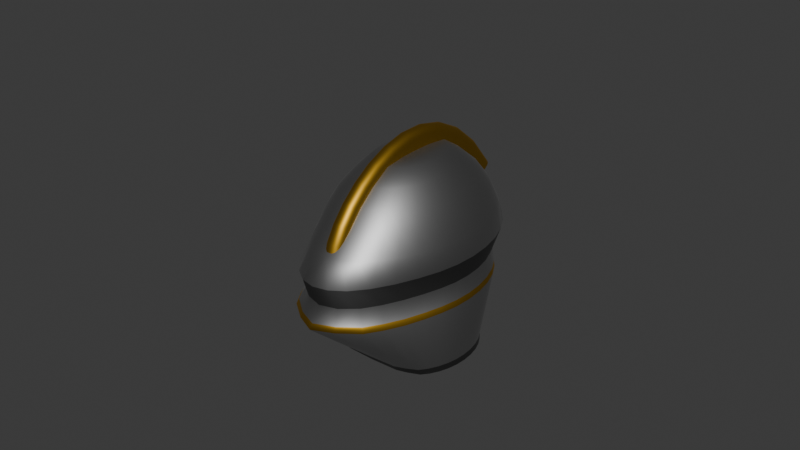 # Source: visored_helmet.blend  (saved by Blender 5.2.45; exported with 4.5.12 LTS)
import bpy
from mathutils import Matrix  # noqa: F401  (used for matrix-valued properties, if any)

bpy.ops.wm.read_factory_settings(use_empty=True)
scene = bpy.context.scene
scene.name = 'Scene'

# ---- materials (node trees are filled in below, after node groups)
mat_metal = bpy.data.materials.new('Metal')
mat_rim = bpy.data.materials.new('Rim')
mat_darkmetal = bpy.data.materials.new('DarkMetal')

# ---- material node trees
mat_metal.use_nodes = True; mat_metal.node_tree.nodes.clear()
_N = mat_metal.node_tree.nodes; _L = mat_metal.node_tree.links
n0 = _N.new('ShaderNodeBsdfPrincipled'); n0.name = 'Principled BSDF'; n0.location = (-200, 100)
n0.inputs[0].default_value = (0.3477, 0.3477, 0.3477, 1.0)
n0.inputs[1].default_value = 1.0
n0.inputs[10].default_value = 0.005
n1 = _N.new('ShaderNodeOutputMaterial'); n1.name = 'Material Output'; n1.location = (200, 100)
_L.new(n0.outputs[0], n1.inputs[0])
n1.is_active_output = True
mat_rim.use_nodes = True; mat_rim.node_tree.nodes.clear()
_N = mat_rim.node_tree.nodes; _L = mat_rim.node_tree.links
n0 = _N.new('ShaderNodeBsdfPrincipled'); n0.name = 'Principled BSDF'; n0.location = (-200, 100)
n0.inputs[0].default_value = (0.4686, 0.2726, 0.02559, 1.0)
n0.inputs[1].default_value = 1.0
n0.inputs[10].default_value = 0.005
n1 = _N.new('ShaderNodeOutputMaterial'); n1.name = 'Material Output'; n1.location = (200, 100)
_L.new(n0.outputs[0], n1.inputs[0])
n1.is_active_output = True
mat_darkmetal.use_nodes = True; mat_darkmetal.node_tree.nodes.clear()
_N = mat_darkmetal.node_tree.nodes; _L = mat_darkmetal.node_tree.links
n0 = _N.new('ShaderNodeBsdfPrincipled'); n0.name = 'Principled BSDF'; n0.location = (-200, 100)
n0.inputs[0].default_value = (0.113, 0.113, 0.113, 1.0)
n0.inputs[1].default_value = 1.0
n0.inputs[10].default_value = 0.005
n1 = _N.new('ShaderNodeOutputMaterial'); n1.name = 'Material Output'; n1.location = (200, 100)
_L.new(n0.outputs[0], n1.inputs[0])
n1.is_active_output = True

# ---- world
world_world = bpy.data.worlds.new('World'); scene.world = world_world
world_world.use_nodes = True; world_world.node_tree.nodes.clear()
_N = world_world.node_tree.nodes; _L = world_world.node_tree.links
n0 = _N.new('ShaderNodeOutputWorld'); n0.name = 'World Output'; n0.location = (200, 100)
n1 = _N.new('ShaderNodeBackground'); n1.name = 'Background'; n1.location = (-200, 100)
n1.inputs[0].default_value = (0.05088, 0.05088, 0.05088, 1.0)
_L.new(n1.outputs[0], n0.inputs[0])
n0.is_active_output = True
world_world.color = (0.05088, 0.05088, 0.05088)
world_world.sun_shadow_jitter_overblur = 0.0

# ---- meshes
me_plane = bpy.data.meshes.new('Plane')
me_plane.from_pydata([(-1.0, -1.0, 0.0), (1.0, -1.0, 0.0), (-1.0, 1.0, 0.0), (1.0, 1.0, 0.0)], [], [(0, 1, 3, 2)])
me_plane.polygons.foreach_set('use_smooth', [True] * 1)
_uv = me_plane.uv_layers.new(name='UVMap')
_uv.uv.foreach_set('vector', [0.0, 0.0, 1.0, 0.0, 1.0, 1.0, 0.0, 1.0])
me_plane.update()
me_sphere = bpy.data.meshes.new('Sphere')
me_sphere.from_pydata([(0.0, 0.0, 0.9716), (0.0, 0.5556, 0.8315), (0.0, 0.8315, 0.5556), (0.0, 0.9808, 0.1951), (0.0, 0.7881, 0.0), (0.02582, 0.1913, 0.9642), (0.05064, 0.3753, 0.9421), (0.07352, 0.5449, 0.8315), (0.09357, 0.6935, 0.7071), (0.11, 0.8155, 0.5556), (0.1223, 0.9061, 0.3827), (0.1298, 0.9619, 0.1951), (0.14, 0.773, 0.0), (0.05064, 0.1802, 0.9642), (0.09934, 0.3536, 0.9421), (0.1442, 0.5133, 0.8315), (0.1836, 0.6533, 0.7071), (0.2158, 0.7682, 0.5556), (0.2398, 0.8536, 0.3827), (0.2546, 0.9061, 0.1951), (0.2904, 0.7281, 0.0), (0.07352, 0.1622, 0.9642), (0.1442, 0.3182, 0.9421), (0.2094, 0.4619, 0.8315), (0.2665, 0.5879, 0.7071), (0.3133, 0.6913, 0.5556), (0.3482, 0.7682, 0.3827), (0.3696, 0.8155, 0.1951), (0.3828, 0.6553, 0.0), (0.09357, 0.1379, 0.9642), (0.1836, 0.2706, 0.9421), (0.2665, 0.3928, 0.8315), (0.3392, 0.5, 0.7071), (0.3988, 0.5879, 0.5556), (0.4431, 0.6533, 0.3827), (0.4704, 0.6935, 0.1951), (0.4639, 0.5573, 0.0), (0.11, 0.1084, 0.9642), (0.2158, 0.2126, 0.9421), (0.3133, 0.3087, 0.8315), (0.3988, 0.3928, 0.7071), (0.4689, 0.4619, 0.5556), (0.5211, 0.5133, 0.3827), (0.5532, 0.5449, 0.1951), (0.5303, 0.4379, 0.0), (0.1223, 0.07466, 0.9642), (0.2398, 0.1464, 0.9421), (0.3482, 0.2126, 0.8315), (0.4431, 0.2706, 0.7071), (0.5211, 0.3182, 0.5556), (0.579, 0.3536, 0.3827), (0.6146, 0.3753, 0.1951), (0.5797, 0.3016, 0.0), (0.1298, 0.03806, 0.9642), (0.2546, 0.07466, 0.9421), (0.3696, 0.1084, 0.8315), (0.4704, 0.1379, 0.7071), (0.5532, 0.1622, 0.5556), (0.6146, 0.1802, 0.3827), (0.6525, 0.1913, 0.1951), (0.6102, 0.1538, 0.0), (0.1323, -1.118e-08, 0.9642), (0.2596, -2.235e-08, 0.9421), (0.3769, -5.215e-08, 0.8315), (0.4796, 1.49e-08, 0.7071), (0.564, -8.941e-08, 0.5556), (0.6267, 4.47e-08, 0.3827), (0.6653, -8.941e-08, 0.1951), (0.6204, -1.047e-07, 0.0), (0.1298, -0.03806, 0.9642), (0.2546, -0.07466, 0.9421), (0.3696, -0.1084, 0.8315), (0.4704, -0.1379, 0.7071), (0.5532, -0.1622, 0.5556), (0.6146, -0.1802, 0.3827), (0.6525, -0.1913, 0.1951), (0.6102, -0.1538, 0.0), (0.1223, -0.07466, 0.9642), (0.2398, -0.1464, 0.9421), (0.3482, -0.2126, 0.8315), (0.4431, -0.2706, 0.7071), (0.5211, -0.3182, 0.5556), (0.579, -0.3536, 0.3827), (0.6146, -0.3753, 0.1951), (0.5797, -0.3018, 0.0), (0.11, -0.1084, 0.9642), (0.2158, -0.2126, 0.9421), (0.3133, -0.3087, 0.8315), (0.3988, -0.3928, 0.7071), (0.4689, -0.4619, 0.5556), (0.5211, -0.5133, 0.3827), (0.5532, -0.5585, 0.1951), (0.5303, -0.4643, 0.0), (0.09357, -0.1379, 0.9642), (0.1836, -0.2706, 0.9421), (0.2665, -0.3928, 0.8315), (0.3392, -0.5, 0.7071), (0.3988, -0.5879, 0.5556), (0.4431, -0.6649, 0.3827), (0.4704, -0.7534, 0.1951), (0.4639, -0.6416, 0.0), (0.07352, -0.1622, 0.9642), (0.1442, -0.3182, 0.9421), (0.2094, -0.4619, 0.8315), (0.2665, -0.5879, 0.7071), (0.3133, -0.6917, 0.5556), (0.3482, -0.8066, 0.3827), (0.3696, -0.9307, 0.1951), (0.3828, -0.8115, 0.0), (0.05064, -0.1802, 0.9642), (0.09934, -0.3536, 0.9421), (0.1442, -0.5133, 0.8315), (0.1836, -0.6533, 0.7071), (0.2158, -0.7736, 0.5556), (0.2398, -0.919, 0.3827), (0.2546, -1.069, 0.1951), (0.2904, -0.9556, 0.0), (0.02582, -0.1913, 0.9642), (0.05064, -0.3753, 0.9421), (0.07352, -0.5449, 0.8315), (0.09357, -0.6935, 0.7071), (0.11, -0.8267, 0.5556), (0.1223, -0.9903, 0.3827), (0.1298, -1.155, 0.1951), (0.1552, -1.073, 0.0), (-7.451e-09, -0.1951, 0.9642), (-3.725e-08, -0.3827, 0.9421), (-6.57e-08, -0.5556, 0.8315), (-1.011e-08, -0.7071, 0.7071), (-7.075e-08, -0.845, 0.5556), (2.022e-08, -1.015, 0.3827), (-9.097e-08, -1.185, 0.1951), (0.0, -1.121, 0.0), (7.451e-09, 0.1951, 0.9642), (4.47e-08, 0.3827, 0.9421), (6.065e-08, 0.7071, 0.7071), (4.043e-08, 0.9239, 0.3827), (-0.01593, 0.7404, -0.152), (0.1699, 0.7236, -0.152), (0.3606, 0.6758, -0.1521), (0.4565, 0.5991, -0.1524), (0.5406, 0.4969, -0.1521), (0.6096, 0.3723, -0.1521), (0.6606, 0.2302, -0.1529), (0.692, 0.07669, -0.1532), (0.702, -0.08218, -0.1548), (0.6902, -0.2393, -0.1577), (0.6575, -0.3882, -0.1619), (0.6052, -0.5453, -0.1683), (0.5364, -0.7065, -0.1764), (0.4553, -0.8672, -0.1773), (0.3628, -1.012, -0.1773), (0.1869, -1.145, -0.1773), (0.0, -1.231, -0.1773), (0.0006846, 0.5014, -0.8307), (0.2584, 0.4917, -0.8307), (0.3691, 0.4632, -0.8307), (0.461, 0.4169, -0.8307), (0.5125, 0.3545, -0.8307), (0.5548, 0.2785, -0.8307), (0.5862, 0.1919, -0.8307), (0.6056, 0.09783, -0.8307), (0.6121, 2.33e-05, -0.8307), (0.6056, -0.09778, -0.8307), (0.5862, -0.1918, -0.8307), (0.5548, -0.2785, -0.8307), (0.5125, -0.3545, -0.8307), (0.461, -0.4168, -0.8307), (0.3572, -0.4631, -0.8307), (0.2629, -0.4917, -0.8307), (0.0, -0.5013, -0.8307), (0.3422, 0.6895, -0.1122), (0.162, 0.7365, -0.1121), (0.5174, -0.6895, -0.1301), (0.5855, -0.524, -0.1242), (0.5205, 0.5128, -0.1122), (0.4372, 0.6139, -0.1124), (-0.01175, 0.7529, -0.1121), (0.1786, -1.126, -0.1307), (0.3438, -0.9969, -0.1307), (0.6371, -0.3655, -0.1194), (0.6705, 0.09692, -0.113), (0.6394, 0.2489, -0.1128), (0.4363, -0.8526, -0.1307), (0.6692, -0.2169, -0.1163), (0.6806, -0.06061, -0.1142), (0.5888, 0.3895, -0.1122), (0.0, -1.202, -0.1307), (0.5547, -0.2901, -0.7725), (0.5866, -0.201, -0.772), (0.5122, 0.3518, -0.7711), (0.46, 0.4149, -0.7711), (0.5118, -0.3702, -0.7732), (0.555, 0.2748, -0.7711), (0.4599, -0.4384, -0.7733), (0.5868, 0.1869, -0.7712), (0.3614, -0.4912, -0.7733), (0.6064, 0.09169, -0.7712), (0.2641, -0.5276, -0.7733), (0.613, -0.007289, -0.7713), (0.2586, 0.4909, -0.7711), (-0.0006846, 0.5008, -0.7711), (0.0, -0.5434, -0.7733), (0.6063, -0.1061, -0.7716), (0.3716, 0.4619, -0.7711)], [], [(3, 136, 10, 11), (4, 3, 11, 12), (133, 0, 5), (134, 133, 5, 6), (1, 134, 6, 7), (135, 1, 7, 8), (2, 135, 8, 9), (136, 2, 9, 10), (10, 9, 17, 18), (11, 10, 18, 19), (12, 11, 19, 20), (5, 0, 13), (6, 5, 13, 14), (7, 6, 14, 15), (8, 7, 15, 16), (9, 8, 16, 17), (14, 13, 21, 22), (15, 14, 22, 23), (16, 15, 23, 24), (17, 16, 24, 25), (18, 17, 25, 26), (19, 18, 26, 27), (20, 19, 27, 28), (13, 0, 21), (26, 25, 33, 34), (27, 26, 34, 35), (28, 27, 35, 36), (21, 0, 29), (22, 21, 29, 30), (23, 22, 30, 31), (24, 23, 31, 32), (25, 24, 32, 33), (31, 30, 38, 39), (32, 31, 39, 40), (33, 32, 40, 41), (34, 33, 41, 42), (35, 34, 42, 43), (36, 35, 43, 44), (29, 0, 37), (30, 29, 37, 38), (43, 42, 50, 51), (44, 43, 51, 52), (37, 0, 45), (38, 37, 45, 46), (39, 38, 46, 47), (40, 39, 47, 48), (41, 40, 48, 49), (42, 41, 49, 50), (48, 47, 55, 56), (49, 48, 56, 57), (50, 49, 57, 58), (51, 50, 58, 59), (52, 51, 59, 60), (45, 0, 53), (46, 45, 53, 54), (47, 46, 54, 55), (60, 59, 67, 68), (53, 0, 61), (54, 53, 61, 62), (55, 54, 62, 63), (56, 55, 63, 64), (57, 56, 64, 65), (58, 57, 65, 66), (59, 58, 66, 67), (64, 63, 71, 72), (65, 64, 72, 73), (66, 65, 73, 74), (67, 66, 74, 75), (68, 67, 75, 76), (61, 0, 69), (62, 61, 69, 70), (63, 62, 70, 71), (76, 75, 83, 84), (69, 0, 77), (70, 69, 77, 78), (71, 70, 78, 79), (72, 71, 79, 80), (73, 72, 80, 81), (74, 73, 81, 82), (75, 74, 82, 83), (81, 80, 88, 89), (82, 81, 89, 90), (83, 82, 90, 91), (84, 83, 91, 92), (77, 0, 85), (78, 77, 85, 86), (79, 78, 86, 87), (80, 79, 87, 88), (85, 0, 93), (86, 85, 93, 94), (87, 86, 94, 95), (88, 87, 95, 96), (89, 88, 96, 97), (90, 89, 97, 98), (91, 90, 98, 99), (92, 91, 99, 100), (97, 96, 104, 105), (98, 97, 105, 106), (99, 98, 106, 107), (100, 99, 107, 108), (93, 0, 101), (94, 93, 101, 102), (95, 94, 102, 103), (96, 95, 103, 104), (102, 101, 109, 110), (103, 102, 110, 111), (104, 103, 111, 112), (105, 104, 112, 113), (106, 105, 113, 114), (107, 106, 114, 115), (108, 107, 115, 116), (101, 0, 109), (114, 113, 121, 122), (115, 114, 122, 123), (116, 115, 123, 124), (109, 0, 117), (110, 109, 117, 118), (111, 110, 118, 119), (112, 111, 119, 120), (113, 112, 120, 121), (119, 118, 126, 127), (120, 119, 127, 128), (121, 120, 128, 129), (122, 121, 129, 130), (123, 122, 130, 131), (124, 123, 131, 132), (117, 0, 125), (118, 117, 125, 126), (172, 171, 139, 138), (174, 173, 149, 148), (176, 175, 141, 140), (177, 172, 138, 137), (179, 178, 152, 151), (180, 174, 148, 147), (182, 181, 144, 143), (173, 183, 150, 149), (185, 184, 146, 145), (175, 186, 142, 141), (171, 176, 140, 139), (181, 185, 145, 144), (178, 187, 153, 152), (184, 180, 147, 146), (183, 179, 151, 150), (186, 182, 143, 142), (189, 188, 165, 164), (191, 190, 158, 157), (188, 192, 166, 165), (190, 193, 159, 158), (192, 194, 167, 166), (193, 195, 160, 159), (194, 196, 168, 167), (195, 197, 161, 160), (196, 198, 169, 168), (197, 199, 162, 161), (201, 200, 155, 154), (198, 202, 170, 169), (199, 203, 163, 162), (200, 204, 156, 155), (203, 189, 164, 163), (204, 191, 157, 156), (44, 52, 182, 186), (108, 116, 179, 183), (76, 84, 180, 184), (124, 132, 187, 178), (60, 68, 185, 181), (20, 28, 176, 171), (36, 44, 186, 175), (68, 76, 184, 185), (100, 108, 183, 173), (52, 60, 181, 182), (84, 92, 174, 180), (116, 124, 178, 179), (4, 12, 172, 177), (28, 36, 175, 176), (92, 100, 173, 174), (12, 20, 171, 172), (139, 140, 191, 204), (146, 147, 189, 203), (138, 139, 204, 200), (145, 146, 203, 199), (152, 153, 202, 198), (137, 138, 200, 201), (144, 145, 199, 197), (151, 152, 198, 196), (143, 144, 197, 195), (150, 151, 196, 194), (142, 143, 195, 193), (149, 150, 194, 192), (141, 142, 193, 190), (148, 149, 192, 188), (140, 141, 190, 191), (147, 148, 188, 189)])
me_sphere.polygons.foreach_set('use_smooth', [True] * 192)
me_sphere.polygons.foreach_set('material_index', [0, 2, 0, 0, 0, 0, 0, 0, 0, 0, 2, 0, 0, 0, 0, 0, 0, 0, 0, 0, 0, 0, 2, 0, 0, 0, 2, 0, 0, 0, 0, 0, 0, 0, 0, 0, 0, 2, 0, 0, 0, 2, 0, 0, 0, 0, 0, 0, 0, 0, 0, 0, 2, 0, 0, 0, 2, 0, 0, 0, 0, 0, 0, 0, 0, 0, 0, 0, 2, 0, 0, 0, 2, 0, 0, 0, 0, 0, 0, 0, 0, 0, 0, 2, 0, 0, 0, 0, 0, 0, 0, 0, 0, 0, 0, 2, 0, 0, 0, 2, 0, 0, 0, 0, 0, 0, 0, 0, 0, 0, 2, 0, 0, 0, 2, 0, 0, 0, 0, 0, 0, 0, 0, 0, 0, 2, 0, 0, 1, 1, 1, 1, 1, 1, 1, 1, 1, 1, 1, 1, 1, 1, 1, 1, 2, 2, 2, 2, 2, 2, 2, 2, 2, 2, 2, 2, 2, 2, 2, 2, 0, 0, 0, 0, 0, 0, 0, 0, 0, 0, 0, 0, 0, 0, 0, 0, 0, 0, 0, 0, 0, 0, 0, 0, 0, 0, 0, 0, 0, 0, 0, 0])
_uv = me_sphere.uv_layers.new(name='UVMap')
_uv.uv.foreach_set('vector', [0.75, 0.5625, 0.75, 0.625, 0.7188, 0.625, 0.7188, 0.5625, 0.75, 0.5, 0.75, 0.5625, 0.7188, 0.5625, 0.7188, 0.5, 0.75, 0.9375, 0.7344, 1.0, 0.7188, 0.9375, 0.75, 0.875, 0.75, 0.9375, 0.7188, 0.9375, 0.7188, 0.875, 0.75, 0.8125, 0.75, 0.875, 0.7188, 0.875, 0.7188, 0.8125, 0.75, 0.75, 0.75, 0.8125, 0.7188, 0.8125, 0.7188, 0.75, 0.75, 0.6875, 0.75, 0.75, 0.7188, 0.75, 0.7188, 0.6875, 0.75, 0.625, 0.75, 0.6875, 0.7188, 0.6875, 0.7188, 0.625, 0.7188, 0.625, 0.7188, 0.6875, 0.6875, 0.6875, 0.6875, 0.625, 0.7188, 0.5625, 0.7188, 0.625, 0.6875, 0.625, 0.6875, 0.5625, 0.7188, 0.5, 0.7188, 0.5625, 0.6875, 0.5625, 0.6875, 0.5, 0.7188, 0.9375, 0.7031, 1.0, 0.6875, 0.9375, 0.7188, 0.875, 0.7188, 0.9375, 0.6875, 0.9375, 0.6875, 0.875, 0.7188, 0.8125, 0.7188, 0.875, 0.6875, 0.875, 0.6875, 0.8125, 0.7188, 0.75, 0.7188, 0.8125, 0.6875, 0.8125, 0.6875, 0.75, 0.7188, 0.6875, 0.7188, 0.75, 0.6875, 0.75, 0.6875, 0.6875, 0.6875, 0.875, 0.6875, 0.9375, 0.6562, 0.9375, 0.6562, 0.875, 0.6875, 0.8125, 0.6875, 0.875, 0.6562, 0.875, 0.6562, 0.8125, 0.6875, 0.75, 0.6875, 0.8125, 0.6562, 0.8125, 0.6562, 0.75, 0.6875, 0.6875, 0.6875, 0.75, 0.6562, 0.75, 0.6562, 0.6875, 0.6875, 0.625, 0.6875, 0.6875, 0.6562, 0.6875, 0.6562, 0.625, 0.6875, 0.5625, 0.6875, 0.625, 0.6562, 0.625, 0.6562, 0.5625, 0.6875, 0.5, 0.6875, 0.5625, 0.6562, 0.5625, 0.6562, 0.5, 0.6875, 0.9375, 0.6719, 1.0, 0.6562, 0.9375, 0.6562, 0.625, 0.6562, 0.6875, 0.625, 0.6875, 0.625, 0.625, 0.6562, 0.5625, 0.6562, 0.625, 0.625, 0.625, 0.625, 0.5625, 0.6562, 0.5, 0.6562, 0.5625, 0.625, 0.5625, 0.625, 0.5, 0.6562, 0.9375, 0.6406, 1.0, 0.625, 0.9375, 0.6562, 0.875, 0.6562, 0.9375, 0.625, 0.9375, 0.625, 0.875, 0.6562, 0.8125, 0.6562, 0.875, 0.625, 0.875, 0.625, 0.8125, 0.6562, 0.75, 0.6562, 0.8125, 0.625, 0.8125, 0.625, 0.75, 0.6562, 0.6875, 0.6562, 0.75, 0.625, 0.75, 0.625, 0.6875, 0.625, 0.8125, 0.625, 0.875, 0.5938, 0.875, 0.5938, 0.8125, 0.625, 0.75, 0.625, 0.8125, 0.5938, 0.8125, 0.5938, 0.75, 0.625, 0.6875, 0.625, 0.75, 0.5938, 0.75, 0.5938, 0.6875, 0.625, 0.625, 0.625, 0.6875, 0.5938, 0.6875, 0.5938, 0.625, 0.625, 0.5625, 0.625, 0.625, 0.5938, 0.625, 0.5938, 0.5625, 0.625, 0.5, 0.625, 0.5625, 0.5938, 0.5625, 0.5938, 0.5, 0.625, 0.9375, 0.6094, 1.0, 0.5938, 0.9375, 0.625, 0.875, 0.625, 0.9375, 0.5938, 0.9375, 0.5938, 0.875, 0.5938, 0.5625, 0.5938, 0.625, 0.5625, 0.625, 0.5625, 0.5625, 0.5938, 0.5, 0.5938, 0.5625, 0.5625, 0.5625, 0.5625, 0.5, 0.5938, 0.9375, 0.5781, 1.0, 0.5625, 0.9375, 0.5938, 0.875, 0.5938, 0.9375, 0.5625, 0.9375, 0.5625, 0.875, 0.5938, 0.8125, 0.5938, 0.875, 0.5625, 0.875, 0.5625, 0.8125, 0.5938, 0.75, 0.5938, 0.8125, 0.5625, 0.8125, 0.5625, 0.75, 0.5938, 0.6875, 0.5938, 0.75, 0.5625, 0.75, 0.5625, 0.6875, 0.5938, 0.625, 0.5938, 0.6875, 0.5625, 0.6875, 0.5625, 0.625, 0.5625, 0.75, 0.5625, 0.8125, 0.5312, 0.8125, 0.5312, 0.75, 0.5625, 0.6875, 0.5625, 0.75, 0.5312, 0.75, 0.5312, 0.6875, 0.5625, 0.625, 0.5625, 0.6875, 0.5312, 0.6875, 0.5312, 0.625, 0.5625, 0.5625, 0.5625, 0.625, 0.5312, 0.625, 0.5312, 0.5625, 0.5625, 0.5, 0.5625, 0.5625, 0.5312, 0.5625, 0.5312, 0.5, 0.5625, 0.9375, 0.5469, 1.0, 0.5312, 0.9375, 0.5625, 0.875, 0.5625, 0.9375, 0.5312, 0.9375, 0.5312, 0.875, 0.5625, 0.8125, 0.5625, 0.875, 0.5312, 0.875, 0.5312, 0.8125, 0.5312, 0.5, 0.5312, 0.5625, 0.5, 0.5625, 0.5, 0.5, 0.5312, 0.9375, 0.5156, 1.0, 0.5, 0.9375, 0.5312, 0.875, 0.5312, 0.9375, 0.5, 0.9375, 0.5, 0.875, 0.5312, 0.8125, 0.5312, 0.875, 0.5, 0.875, 0.5, 0.8125, 0.5312, 0.75, 0.5312, 0.8125, 0.5, 0.8125, 0.5, 0.75, 0.5312, 0.6875, 0.5312, 0.75, 0.5, 0.75, 0.5, 0.6875, 0.5312, 0.625, 0.5312, 0.6875, 0.5, 0.6875, 0.5, 0.625, 0.5312, 0.5625, 0.5312, 0.625, 0.5, 0.625, 0.5, 0.5625, 0.5, 0.75, 0.5, 0.8125, 0.4688, 0.8125, 0.4688, 0.75, 0.5, 0.6875, 0.5, 0.75, 0.4688, 0.75, 0.4687, 0.6875, 0.5, 0.625, 0.5, 0.6875, 0.4687, 0.6875, 0.4688, 0.625, 0.5, 0.5625, 0.5, 0.625, 0.4688, 0.625, 0.4688, 0.5625, 0.5, 0.5, 0.5, 0.5625, 0.4688, 0.5625, 0.4687, 0.5, 0.5, 0.9375, 0.4844, 1.0, 0.4688, 0.9375, 0.5, 0.875, 0.5, 0.9375, 0.4688, 0.9375, 0.4688, 0.875, 0.5, 0.8125, 0.5, 0.875, 0.4688, 0.875, 0.4688, 0.8125, 0.4687, 0.5, 0.4688, 0.5625, 0.4375, 0.5625, 0.4375, 0.5, 0.4688, 0.9375, 0.4531, 1.0, 0.4375, 0.9375, 0.4688, 0.875, 0.4688, 0.9375, 0.4375, 0.9375, 0.4375, 0.875, 0.4688, 0.8125, 0.4688, 0.875, 0.4375, 0.875, 0.4375, 0.8125, 0.4688, 0.75, 0.4688, 0.8125, 0.4375, 0.8125, 0.4375, 0.75, 0.4687, 0.6875, 0.4688, 0.75, 0.4375, 0.75, 0.4375, 0.6875, 0.4688, 0.625, 0.4687, 0.6875, 0.4375, 0.6875, 0.4375, 0.625, 0.4688, 0.5625, 0.4688, 0.625, 0.4375, 0.625, 0.4375, 0.5625, 0.4375, 0.6875, 0.4375, 0.75, 0.4062, 0.75, 0.4062, 0.6875, 0.4375, 0.625, 0.4375, 0.6875, 0.4062, 0.6875, 0.4062, 0.625, 0.4375, 0.5625, 0.4375, 0.625, 0.4062, 0.625, 0.4062, 0.5625, 0.4375, 0.5, 0.4375, 0.5625, 0.4062, 0.5625, 0.4062, 0.5, 0.4375, 0.9375, 0.4219, 1.0, 0.4062, 0.9375, 0.4375, 0.875, 0.4375, 0.9375, 0.4062, 0.9375, 0.4062, 0.875, 0.4375, 0.8125, 0.4375, 0.875, 0.4062, 0.875, 0.4062, 0.8125, 0.4375, 0.75, 0.4375, 0.8125, 0.4062, 0.8125, 0.4062, 0.75, 0.4062, 0.9375, 0.3906, 1.0, 0.375, 0.9375, 0.4062, 0.875, 0.4062, 0.9375, 0.375, 0.9375, 0.375, 0.875, 0.4062, 0.8125, 0.4062, 0.875, 0.375, 0.875, 0.375, 0.8125, 0.4062, 0.75, 0.4062, 0.8125, 0.375, 0.8125, 0.375, 0.75, 0.4062, 0.6875, 0.4062, 0.75, 0.375, 0.75, 0.375, 0.6875, 0.4062, 0.625, 0.4062, 0.6875, 0.375, 0.6875, 0.375, 0.625, 0.4062, 0.5625, 0.4062, 0.625, 0.375, 0.625, 0.375, 0.5625, 0.4062, 0.5, 0.4062, 0.5625, 0.375, 0.5625, 0.375, 0.5, 0.375, 0.6875, 0.375, 0.75, 0.3438, 0.75, 0.3438, 0.6875, 0.375, 0.625, 0.375, 0.6875, 0.3438, 0.6875, 0.3438, 0.625, 0.375, 0.5625, 0.375, 0.625, 0.3438, 0.625, 0.3438, 0.5625, 0.375, 0.5, 0.375, 0.5625, 0.3438, 0.5625, 0.3437, 0.5, 0.375, 0.9375, 0.3594, 1.0, 0.3438, 0.9375, 0.375, 0.875, 0.375, 0.9375, 0.3438, 0.9375, 0.3438, 0.875, 0.375, 0.8125, 0.375, 0.875, 0.3438, 0.875, 0.3438, 0.8125, 0.375, 0.75, 0.375, 0.8125, 0.3438, 0.8125, 0.3438, 0.75, 0.3438, 0.875, 0.3438, 0.9375, 0.3125, 0.9375, 0.3125, 0.875, 0.3438, 0.8125, 0.3438, 0.875, 0.3125, 0.875, 0.3125, 0.8125, 0.3438, 0.75, 0.3438, 0.8125, 0.3125, 0.8125, 0.3125, 0.75, 0.3438, 0.6875, 0.3438, 0.75, 0.3125, 0.75, 0.3125, 0.6875, 0.3438, 0.625, 0.3438, 0.6875, 0.3125, 0.6875, 0.3125, 0.625, 0.3438, 0.5625, 0.3438, 0.625, 0.3125, 0.625, 0.3125, 0.5625, 0.3437, 0.5, 0.3438, 0.5625, 0.3125, 0.5625, 0.3125, 0.5, 0.3438, 0.9375, 0.3281, 1.0, 0.3125, 0.9375, 0.3125, 0.625, 0.3125, 0.6875, 0.2812, 0.6875, 0.2812, 0.625, 0.3125, 0.5625, 0.3125, 0.625, 0.2812, 0.625, 0.2812, 0.5625, 0.3125, 0.5, 0.3125, 0.5625, 0.2812, 0.5625, 0.2812, 0.5, 0.3125, 0.9375, 0.2969, 1.0, 0.2812, 0.9375, 0.3125, 0.875, 0.3125, 0.9375, 0.2812, 0.9375, 0.2812, 0.875, 0.3125, 0.8125, 0.3125, 0.875, 0.2812, 0.875, 0.2812, 0.8125, 0.3125, 0.75, 0.3125, 0.8125, 0.2812, 0.8125, 0.2812, 0.75, 0.3125, 0.6875, 0.3125, 0.75, 0.2812, 0.75, 0.2812, 0.6875, 0.2812, 0.8125, 0.2812, 0.875, 0.25, 0.875, 0.25, 0.8125, 0.2812, 0.75, 0.2812, 0.8125, 0.25, 0.8125, 0.25, 0.75, 0.2812, 0.6875, 0.2812, 0.75, 0.25, 0.75, 0.25, 0.6875, 0.2812, 0.625, 0.2812, 0.6875, 0.25, 0.6875, 0.25, 0.625, 0.2812, 0.5625, 0.2812, 0.625, 0.25, 0.625, 0.25, 0.5625, 0.2812, 0.5, 0.2812, 0.5625, 0.25, 0.5625, 0.25, 0.5, 0.2812, 0.9375, 0.2656, 1.0, 0.25, 0.9375, 0.2812, 0.875, 0.2812, 0.9375, 0.25, 0.9375, 0.25, 0.875, 0.7188, 0.5, 0.6875, 0.5, 0.6875, 0.5, 0.7188, 0.5, 0.4062, 0.5, 0.375, 0.5, 0.375, 0.5, 0.4062, 0.5, 0.6562, 0.5, 0.625, 0.5, 0.625, 0.5, 0.6562, 0.5, 0.75, 0.5, 0.7188, 0.5, 0.7188, 0.5, 0.75, 0.5, 0.3125, 0.5, 0.2812, 0.5, 0.2812, 0.5, 0.3125, 0.5, 0.4375, 0.5, 0.4062, 0.5, 0.4062, 0.5, 0.4375, 0.5, 0.5625, 0.5, 0.5312, 0.5, 0.5312, 0.5, 0.5625, 0.5, 0.375, 0.5, 0.3437, 0.5, 0.3437, 0.5, 0.375, 0.5, 0.5, 0.5, 0.4687, 0.5, 0.4687, 0.5, 0.5, 0.5, 0.625, 0.5, 0.5938, 0.5, 0.5938, 0.5, 0.625, 0.5, 0.6875, 0.5, 0.6562, 0.5, 0.6562, 0.5, 0.6875, 0.5, 0.5312, 0.5, 0.5, 0.5, 0.5, 0.5, 0.5312, 0.5, 0.2812, 0.5, 0.25, 0.5, 0.25, 0.5, 0.2812, 0.5, 0.4687, 0.5, 0.4375, 0.5, 0.4375, 0.5, 0.4687, 0.5, 0.3437, 0.5, 0.3125, 0.5, 0.3125, 0.5, 0.3437, 0.5, 0.5938, 0.5, 0.5625, 0.5, 0.5625, 0.5, 0.5938, 0.5, 0.4375, 0.5, 0.4062, 0.5, 0.4062, 0.5, 0.4375, 0.5, 0.6562, 0.5, 0.625, 0.5, 0.625, 0.5, 0.6562, 0.5, 0.4062, 0.5, 0.375, 0.5, 0.375, 0.5, 0.4062, 0.5, 0.625, 0.5, 0.5938, 0.5, 0.5938, 0.5, 0.625, 0.5, 0.375, 0.5, 0.3437, 0.5, 0.3437, 0.5, 0.375, 0.5, 0.5938, 0.5, 0.5625, 0.5, 0.5625, 0.5, 0.5938, 0.5, 0.3437, 0.5, 0.3125, 0.5, 0.3125, 0.5, 0.3437, 0.5, 0.5625, 0.5, 0.5312, 0.5, 0.5312, 0.5, 0.5625, 0.5, 0.3125, 0.5, 0.2812, 0.5, 0.2812, 0.5, 0.3125, 0.5, 0.5312, 0.5, 0.5, 0.5, 0.5, 0.5, 0.5312, 0.5, 0.75, 0.5, 0.7188, 0.5, 0.7188, 0.5, 0.75, 0.5, 0.2812, 0.5, 0.25, 0.5, 0.25, 0.5, 0.2812, 0.5, 0.5, 0.5, 0.4687, 0.5, 0.4687, 0.5, 0.5, 0.5, 0.7188, 0.5, 0.6875, 0.5, 0.6875, 0.5, 0.7188, 0.5, 0.4687, 0.5, 0.4375, 0.5, 0.4375, 0.5, 0.4687, 0.5, 0.6875, 0.5, 0.6562, 0.5, 0.6562, 0.5, 0.6875, 0.5, 0.5938, 0.5, 0.5625, 0.5, 0.5625, 0.5, 0.5938, 0.5, 0.3437, 0.5, 0.3125, 0.5, 0.3125, 0.5, 0.3437, 0.5, 0.4687, 0.5, 0.4375, 0.5, 0.4375, 0.5, 0.4687, 0.5, 0.2812, 0.5, 0.25, 0.5, 0.25, 0.5, 0.2812, 0.5, 0.5312, 0.5, 0.5, 0.5, 0.5, 0.5, 0.5312, 0.5, 0.6875, 0.5, 0.6562, 0.5, 0.6562, 0.5, 0.6875, 0.5, 0.625, 0.5, 0.5938, 0.5, 0.5938, 0.5, 0.625, 0.5, 0.5, 0.5, 0.4687, 0.5, 0.4687, 0.5, 0.5, 0.5, 0.375, 0.5, 0.3437, 0.5, 0.3437, 0.5, 0.375, 0.5, 0.5625, 0.5, 0.5312, 0.5, 0.5312, 0.5, 0.5625, 0.5, 0.4375, 0.5, 0.4062, 0.5, 0.4062, 0.5, 0.4375, 0.5, 0.3125, 0.5, 0.2812, 0.5, 0.2812, 0.5, 0.3125, 0.5, 0.75, 0.5, 0.7188, 0.5, 0.7188, 0.5, 0.75, 0.5, 0.6562, 0.5, 0.625, 0.5, 0.625, 0.5, 0.6562, 0.5, 0.4062, 0.5, 0.375, 0.5, 0.375, 0.5, 0.4062, 0.5, 0.7188, 0.5, 0.6875, 0.5, 0.6875, 0.5, 0.7188, 0.5, 0.6875, 0.5, 0.6562, 0.5, 0.6562, 0.5, 0.6875, 0.5, 0.4687, 0.5, 0.4375, 0.5, 0.4375, 0.5, 0.4687, 0.5, 0.7188, 0.5, 0.6875, 0.5, 0.6875, 0.5, 0.7188, 0.5, 0.5, 0.5, 0.4687, 0.5, 0.4687, 0.5, 0.5, 0.5, 0.2812, 0.5, 0.25, 0.5, 0.25, 0.5, 0.2812, 0.5, 0.75, 0.5, 0.7188, 0.5, 0.7188, 0.5, 0.75, 0.5, 0.5312, 0.5, 0.5, 0.5, 0.5, 0.5, 0.5312, 0.5, 0.3125, 0.5, 0.2812, 0.5, 0.2812, 0.5, 0.3125, 0.5, 0.5625, 0.5, 0.5312, 0.5, 0.5312, 0.5, 0.5625, 0.5, 0.3437, 0.5, 0.3125, 0.5, 0.3125, 0.5, 0.3437, 0.5, 0.5938, 0.5, 0.5625, 0.5, 0.5625, 0.5, 0.5938, 0.5, 0.375, 0.5, 0.3437, 0.5, 0.3437, 0.5, 0.375, 0.5, 0.625, 0.5, 0.5938, 0.5, 0.5938, 0.5, 0.625, 0.5, 0.4062, 0.5, 0.375, 0.5, 0.375, 0.5, 0.4062, 0.5, 0.6562, 0.5, 0.625, 0.5, 0.625, 0.5, 0.6562, 0.5, 0.4375, 0.5, 0.4062, 0.5, 0.4062, 0.5, 0.4375, 0.5])
me_sphere.materials.append(mat_metal)
me_sphere.materials.append(mat_rim)
me_sphere.materials.append(mat_darkmetal)
me_sphere.update()

# ---- curves / text
cu_b_ziercurve = bpy.data.curves.new('BézierCurve', 'CURVE')
cu_b_ziercurve.dimensions = '3D'
_sp = cu_b_ziercurve.splines.new('BEZIER'); _sp.bezier_points.add(1)
_sp.bezier_points.foreach_set('co', [-0.8801, 3.847e-08, -0.7493, 0.9789, -0.0004523, -0.6058])
_sp.bezier_points.foreach_set('handle_left', [-1.02, 0.0006069, -1.768, 0.1563, -0.0004522, 0.5417])
_sp.bezier_points.foreach_set('handle_right', [-0.826, -0.0002337, -0.3569, 1.921, -0.0004523, -1.919])
for _p, _l, _r in zip(_sp.bezier_points, ['ALIGNED', 'ALIGNED'], ['ALIGNED', 'ALIGNED']): _p.handle_left_type = _l; _p.handle_right_type = _r
_sp.bezier_points.foreach_set('radius', [1.354, 1.0])
_sp.order_u = 0
_sp.order_v = 0
cu_b_ziercurve.materials.append(mat_rim)
cu_b_ziercurve.use_path = True
cu_b_ziercurve.extrude = 0.04
cu_b_ziercurve.bevel_depth = 0.06
cu_b_ziercurve.fill_mode = 'FULL'

# ---- objects
ob_plane = bpy.data.objects.new('Plane', me_plane)
ob_helmet = bpy.data.objects.new('Helmet', me_sphere)
ob_b_ziercurve = bpy.data.objects.new('BézierCurve', cu_b_ziercurve)

# ---- transforms, parenting, visibility, modifiers, constraints
ob_plane.location = (0.0, 0.0, 0.0)
ob_plane.scale = (0.5, 0.5, 0.5)
ob_plane.hide_render = True
ob_helmet.location = (0.0, 0.0, 0.188)
ob_helmet.scale = (0.2318, 0.2318, 0.2318)
_m = ob_helmet.modifiers.new('Mirror', 'MIRROR')
ob_b_ziercurve.location = (0.0, 0.0, 0.434)
ob_b_ziercurve.rotation_euler = (0.0, -0.0, 1.571)
ob_b_ziercurve.scale = (0.2318, 0.2318, 0.2318)

# ---- collection membership
scene.collection.objects.link(ob_plane)
scene.collection.objects.link(ob_helmet)
scene.collection.objects.link(ob_b_ziercurve)

# ---- scene / render settings (as saved in the file)
scene.frame_start = 1; scene.frame_end = 250; scene.frame_set(1)
scene.render.engine = 'BLENDER_EEVEE_NEXT'
scene.render.bake_bias = 0.0
scene.render.bake_samples = 0
scene.render.compositor_device = 'GPU'
scene.eevee.use_volume_custom_range = False
scene.eevee.fast_gi_thickness_near = 0.1
scene.eevee.fast_gi_thickness_far = 0.0
scene.eevee.ray_tracing_options.screen_trace_thickness = 0.1
bpy.context.view_layer.update()

# ---- added for rendering (the .blend has no active camera and no usable light): camera, sun
cam_auto = bpy.data.cameras.new('AutoCamera')
cam_auto.lens = 50.0
cam_auto.sensor_width = 36.0
cam_auto.clip_end = 1000.0
ob_auto_camera = bpy.data.objects.new('AutoCamera', cam_auto)
scene.collection.objects.link(ob_auto_camera)
ob_auto_camera.location = (1.22089, -1.49464, 1.23705)
ob_auto_camera.rotation_euler = (1.09748, -7.21219e-08, 0.694738)
scene.camera = ob_auto_camera
light_auto_sun = bpy.data.lights.new('AutoSun', 'SUN')
light_auto_sun.energy = 3.0
light_auto_sun.angle = 0.0523599
ob_auto_sun = bpy.data.objects.new('AutoSun', light_auto_sun)
scene.collection.objects.link(ob_auto_sun)
ob_auto_sun.rotation_euler = (0.872665, 0.174533, 0.523599)
bpy.context.view_layer.update()

